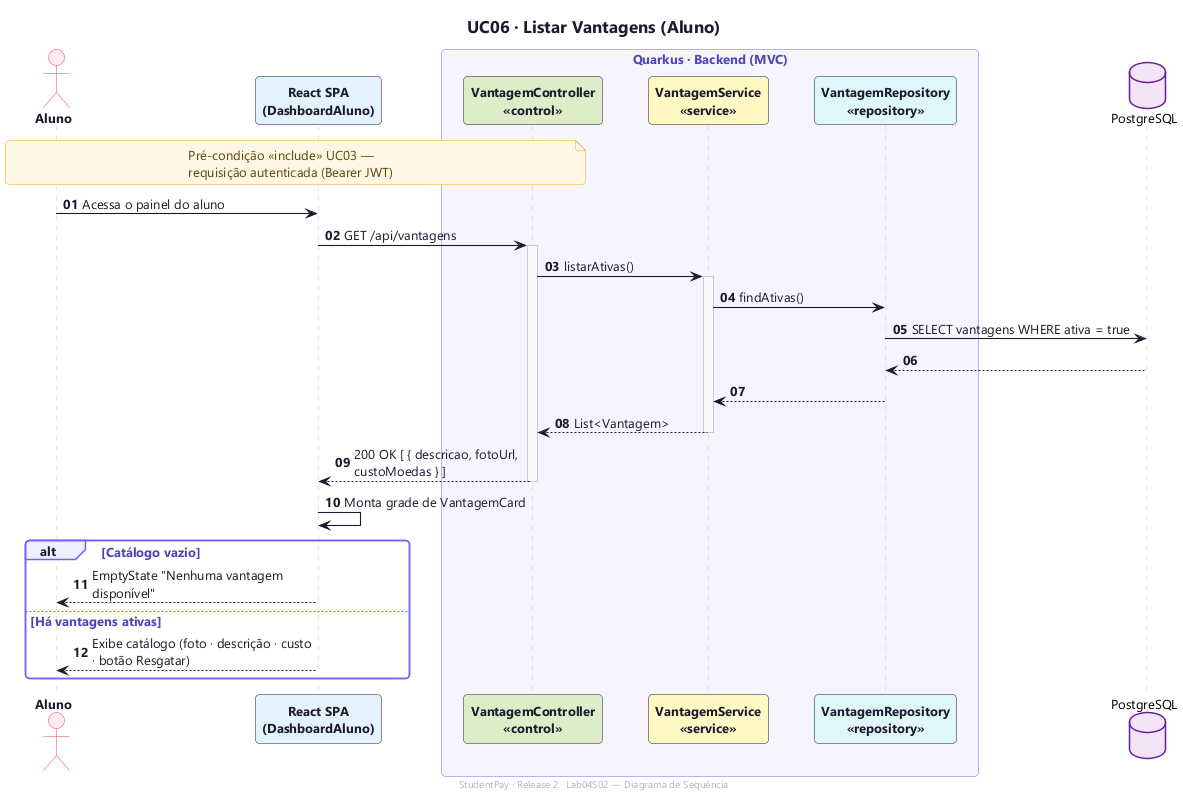

The diagram above was rendered by PlantUML. Its source (embedded in the PNG):
@startuml uc06-listar-vantagens
!include _style.puml
title UC06 · Listar Vantagens (Aluno)
footer StudentPay · Release 2 · Lab04S02 — Diagrama de Sequência
autonumber "<b>00"

actor "Aluno" as A
participant "React SPA\n(DashboardAluno)" as SPA COR_SPA

box "Quarkus · Backend (MVC)"
    participant "VantagemController\n«control»" as CTRL COR_CONTROLLER
    participant "VantagemService\n«service»" as SVC COR_SERVICE
    participant "VantagemRepository\n«repository»" as REPO COR_REPO
end box

database "PostgreSQL" as DB COR_DB

note over A, CTRL : Pré-condição «include» UC03 — requisição autenticada (Bearer JWT)

A -> SPA : Acessa o painel do aluno
SPA -> CTRL : GET /api/vantagens
activate CTRL
CTRL -> SVC : listarAtivas()
activate SVC
SVC -> REPO : findAtivas()
REPO -> DB : SELECT vantagens WHERE ativa = true
DB --> REPO
REPO --> SVC
SVC --> CTRL : List<Vantagem>
deactivate SVC
CTRL --> SPA : 200 OK [ { descricao, fotoUrl, custoMoedas } ]
deactivate CTRL
SPA -> SPA : Monta grade de VantagemCard

alt Catálogo vazio
    SPA --> A : EmptyState "Nenhuma vantagem disponível"
else Há vantagens ativas
    SPA --> A : Exibe catálogo (foto · descrição · custo · botão Resgatar)
end

@enduml